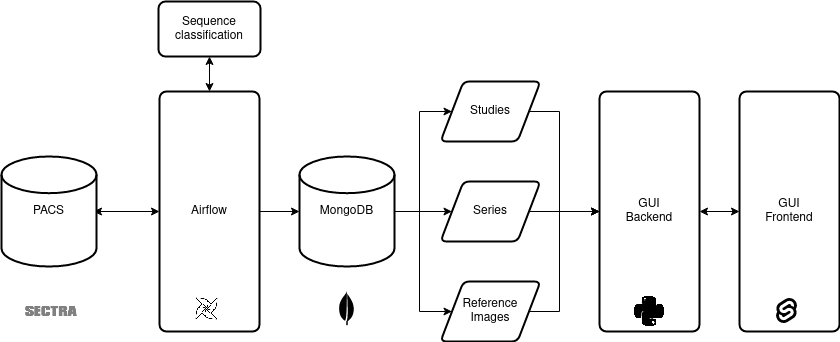

The diagram above was exported from draw.io. Its source (the exported page's mxGraphModel, read from the mxfile embedded in the PNG):
<mxGraphModel dx="1132" dy="690" grid="1" gridSize="10" guides="1" tooltips="1" connect="1" arrows="1" fold="1" page="1" pageScale="1" pageWidth="1169" pageHeight="1654" background="#FFFFFF" math="0" shadow="0">
  <root>
    <mxCell id="0" />
    <mxCell id="1" parent="0" />
    <mxCell id="dDtaUgVjl3mJ_d-0wwhJ-15" style="edgeStyle=orthogonalEdgeStyle;rounded=0;orthogonalLoop=1;jettySize=auto;html=1;exitX=1;exitY=0.5;exitDx=0;exitDy=0;entryX=0;entryY=0.5;entryDx=0;entryDy=0;startArrow=none;startFill=0;endArrow=classic;endFill=1;" parent="1" source="dDtaUgVjl3mJ_d-0wwhJ-1" target="dDtaUgVjl3mJ_d-0wwhJ-13" edge="1">
      <mxGeometry relative="1" as="geometry">
        <Array as="points">
          <mxPoint x="708" y="160" />
          <mxPoint x="708" y="260" />
        </Array>
      </mxGeometry>
    </mxCell>
    <mxCell id="dDtaUgVjl3mJ_d-0wwhJ-1" value="Studies" style="shape=parallelogram;html=1;strokeWidth=2;perimeter=parallelogramPerimeter;whiteSpace=wrap;rounded=1;arcSize=12;size=0.23;" parent="1" vertex="1">
      <mxGeometry x="589" y="130" width="100" height="60" as="geometry" />
    </mxCell>
    <mxCell id="dDtaUgVjl3mJ_d-0wwhJ-16" style="edgeStyle=orthogonalEdgeStyle;rounded=0;orthogonalLoop=1;jettySize=auto;html=1;exitX=1;exitY=0.5;exitDx=0;exitDy=0;startArrow=none;startFill=0;endArrow=classic;endFill=1;" parent="1" source="dDtaUgVjl3mJ_d-0wwhJ-2" edge="1">
      <mxGeometry relative="1" as="geometry">
        <mxPoint x="748" y="260" as="targetPoint" />
      </mxGeometry>
    </mxCell>
    <mxCell id="dDtaUgVjl3mJ_d-0wwhJ-2" value="Series" style="shape=parallelogram;html=1;strokeWidth=2;perimeter=parallelogramPerimeter;whiteSpace=wrap;rounded=1;arcSize=12;size=0.23;" parent="1" vertex="1">
      <mxGeometry x="589" y="230" width="100" height="60" as="geometry" />
    </mxCell>
    <mxCell id="dDtaUgVjl3mJ_d-0wwhJ-10" style="edgeStyle=orthogonalEdgeStyle;rounded=0;orthogonalLoop=1;jettySize=auto;html=1;exitX=1;exitY=0.5;exitDx=0;exitDy=0;exitPerimeter=0;entryX=0;entryY=0.5;entryDx=0;entryDy=0;startArrow=none;startFill=0;endArrow=classic;endFill=1;" parent="1" source="dDtaUgVjl3mJ_d-0wwhJ-5" target="dDtaUgVjl3mJ_d-0wwhJ-1" edge="1">
      <mxGeometry relative="1" as="geometry">
        <Array as="points">
          <mxPoint x="568" y="260" />
          <mxPoint x="568" y="160" />
        </Array>
      </mxGeometry>
    </mxCell>
    <mxCell id="dDtaUgVjl3mJ_d-0wwhJ-11" style="edgeStyle=orthogonalEdgeStyle;rounded=0;orthogonalLoop=1;jettySize=auto;html=1;exitX=1;exitY=0.5;exitDx=0;exitDy=0;exitPerimeter=0;entryX=0;entryY=0.5;entryDx=0;entryDy=0;startArrow=none;startFill=0;endArrow=classic;endFill=1;" parent="1" source="dDtaUgVjl3mJ_d-0wwhJ-5" target="dDtaUgVjl3mJ_d-0wwhJ-2" edge="1">
      <mxGeometry relative="1" as="geometry" />
    </mxCell>
    <mxCell id="dDtaUgVjl3mJ_d-0wwhJ-12" style="edgeStyle=orthogonalEdgeStyle;rounded=0;orthogonalLoop=1;jettySize=auto;html=1;exitX=1;exitY=0.5;exitDx=0;exitDy=0;exitPerimeter=0;entryX=0;entryY=0.5;entryDx=0;entryDy=0;startArrow=none;startFill=0;endArrow=classic;endFill=1;" parent="1" source="dDtaUgVjl3mJ_d-0wwhJ-5" target="dDtaUgVjl3mJ_d-0wwhJ-7" edge="1">
      <mxGeometry relative="1" as="geometry">
        <Array as="points">
          <mxPoint x="568" y="260" />
          <mxPoint x="568" y="360" />
        </Array>
      </mxGeometry>
    </mxCell>
    <mxCell id="dDtaUgVjl3mJ_d-0wwhJ-5" value="MongoDB" style="strokeWidth=2;html=1;shape=mxgraph.flowchart.database;whiteSpace=wrap;" parent="1" vertex="1">
      <mxGeometry x="448" y="205" width="95" height="110" as="geometry" />
    </mxCell>
    <mxCell id="dDtaUgVjl3mJ_d-0wwhJ-8" style="edgeStyle=orthogonalEdgeStyle;rounded=0;orthogonalLoop=1;jettySize=auto;html=1;exitX=0;exitY=0.5;exitDx=0;exitDy=0;entryX=1;entryY=0.5;entryDx=0;entryDy=0;entryPerimeter=0;endArrow=classic;endFill=1;startArrow=classic;startFill=1;" parent="1" source="dDtaUgVjl3mJ_d-0wwhJ-6" edge="1">
      <mxGeometry relative="1" as="geometry">
        <mxPoint x="242" y="260" as="targetPoint" />
      </mxGeometry>
    </mxCell>
    <mxCell id="dDtaUgVjl3mJ_d-0wwhJ-9" style="edgeStyle=orthogonalEdgeStyle;rounded=0;orthogonalLoop=1;jettySize=auto;html=1;exitX=1;exitY=0.5;exitDx=0;exitDy=0;entryX=0;entryY=0.5;entryDx=0;entryDy=0;entryPerimeter=0;startArrow=none;startFill=0;endArrow=classic;endFill=1;" parent="1" source="dDtaUgVjl3mJ_d-0wwhJ-6" target="dDtaUgVjl3mJ_d-0wwhJ-5" edge="1">
      <mxGeometry relative="1" as="geometry" />
    </mxCell>
    <mxCell id="dDtaUgVjl3mJ_d-0wwhJ-6" value="Airflow" style="rounded=1;whiteSpace=wrap;html=1;absoluteArcSize=1;arcSize=14;strokeWidth=2;" parent="1" vertex="1">
      <mxGeometry x="308" y="140" width="100" height="240" as="geometry" />
    </mxCell>
    <mxCell id="dDtaUgVjl3mJ_d-0wwhJ-17" style="edgeStyle=orthogonalEdgeStyle;rounded=0;orthogonalLoop=1;jettySize=auto;html=1;exitX=1;exitY=0.5;exitDx=0;exitDy=0;startArrow=none;startFill=0;endArrow=classic;endFill=1;" parent="1" source="dDtaUgVjl3mJ_d-0wwhJ-7" edge="1">
      <mxGeometry relative="1" as="geometry">
        <mxPoint x="748" y="260" as="targetPoint" />
        <Array as="points">
          <mxPoint x="708" y="360" />
          <mxPoint x="708" y="260" />
        </Array>
      </mxGeometry>
    </mxCell>
    <mxCell id="dDtaUgVjl3mJ_d-0wwhJ-7" value="&lt;div&gt;Reference&lt;/div&gt;&lt;div&gt;Images&lt;br&gt;&lt;/div&gt;" style="shape=parallelogram;html=1;strokeWidth=2;perimeter=parallelogramPerimeter;whiteSpace=wrap;rounded=1;arcSize=12;size=0.23;" parent="1" vertex="1">
      <mxGeometry x="589" y="330" width="100" height="60" as="geometry" />
    </mxCell>
    <mxCell id="dDtaUgVjl3mJ_d-0wwhJ-18" style="edgeStyle=orthogonalEdgeStyle;rounded=0;orthogonalLoop=1;jettySize=auto;html=1;exitX=1;exitY=0.5;exitDx=0;exitDy=0;entryX=0;entryY=0.5;entryDx=0;entryDy=0;startArrow=classic;startFill=1;endArrow=classic;endFill=1;" parent="1" source="dDtaUgVjl3mJ_d-0wwhJ-13" target="dDtaUgVjl3mJ_d-0wwhJ-14" edge="1">
      <mxGeometry relative="1" as="geometry" />
    </mxCell>
    <mxCell id="dDtaUgVjl3mJ_d-0wwhJ-13" value="&lt;div&gt;GUI&lt;/div&gt;&lt;div&gt;Backend&lt;br&gt;&lt;/div&gt;" style="rounded=1;whiteSpace=wrap;html=1;absoluteArcSize=1;arcSize=14;strokeWidth=2;" parent="1" vertex="1">
      <mxGeometry x="748" y="140" width="100" height="240" as="geometry" />
    </mxCell>
    <mxCell id="dDtaUgVjl3mJ_d-0wwhJ-14" value="&lt;div&gt;GUI&lt;/div&gt;&lt;div&gt;Frontend&lt;br&gt;&lt;/div&gt;" style="rounded=1;whiteSpace=wrap;html=1;absoluteArcSize=1;arcSize=14;strokeWidth=2;" parent="1" vertex="1">
      <mxGeometry x="888" y="140" width="100" height="240" as="geometry" />
    </mxCell>
    <mxCell id="dDtaUgVjl3mJ_d-0wwhJ-21" value="" style="shape=image;imageAspect=0;aspect=fixed;verticalLabelPosition=bottom;verticalAlign=top;image=https://cdn.icon-icons.com/icons2/2389/PNG/512/python_logo_icon_144958.png;" parent="1" vertex="1">
      <mxGeometry x="783" y="345" width="30" height="30" as="geometry" />
    </mxCell>
    <mxCell id="dDtaUgVjl3mJ_d-0wwhJ-22" value="" style="shape=image;imageAspect=0;aspect=fixed;verticalLabelPosition=bottom;verticalAlign=top;image=https://raw.githubusercontent.com/simple-icons/simple-icons/master/icons/svelte.svg;" parent="1" vertex="1">
      <mxGeometry x="923" y="347" width="25" height="25" as="geometry" />
    </mxCell>
    <mxCell id="dDtaUgVjl3mJ_d-0wwhJ-23" value="" style="shape=image;imageAspect=0;aspect=fixed;verticalLabelPosition=bottom;verticalAlign=top;image=https://raw.githubusercontent.com/fizzed/font-mfizz/master/src/svg/mongodb.svg;" parent="1" vertex="1">
      <mxGeometry x="478" y="340" width="35" height="35" as="geometry" />
    </mxCell>
    <mxCell id="dDtaUgVjl3mJ_d-0wwhJ-26" value="" style="shape=image;imageAspect=0;aspect=fixed;verticalLabelPosition=bottom;verticalAlign=top;image=https://iconape.com/wp-content/png_logo_vector/cib-apache-airflow.png;imageBorder=none;" parent="1" vertex="1">
      <mxGeometry x="343" y="345" width="25" height="25" as="geometry" />
    </mxCell>
    <mxCell id="dDtaUgVjl3mJ_d-0wwhJ-29" value="" style="shape=image;imageAspect=0;aspect=fixed;verticalLabelPosition=bottom;verticalAlign=top;image=https://sectraprodstorage01.blob.core.windows.net/medical-uploads/2017/09/sectra-logotype.png;imageBackground=default;" parent="1" vertex="1">
      <mxGeometry x="174.17000000000002" y="355" width="51.67" height="10" as="geometry" />
    </mxCell>
    <mxCell id="XITmk3lGzGUlKX2bc-f_-4" style="edgeStyle=orthogonalEdgeStyle;rounded=0;orthogonalLoop=1;jettySize=auto;html=1;exitX=0.5;exitY=1;exitDx=0;exitDy=0;entryX=0.5;entryY=0;entryDx=0;entryDy=0;startArrow=classic;startFill=1;" edge="1" parent="1" source="XITmk3lGzGUlKX2bc-f_-1" target="dDtaUgVjl3mJ_d-0wwhJ-6">
      <mxGeometry relative="1" as="geometry" />
    </mxCell>
    <mxCell id="XITmk3lGzGUlKX2bc-f_-1" value="&lt;div&gt;Sequence classification&lt;/div&gt;" style="rounded=1;whiteSpace=wrap;html=1;absoluteArcSize=1;arcSize=14;strokeWidth=2;" vertex="1" parent="1">
      <mxGeometry x="307" y="50" width="102" height="55" as="geometry" />
    </mxCell>
    <mxCell id="XITmk3lGzGUlKX2bc-f_-7" value="PACS" style="strokeWidth=2;html=1;shape=mxgraph.flowchart.database;whiteSpace=wrap;" vertex="1" parent="1">
      <mxGeometry x="150" y="205" width="95" height="110" as="geometry" />
    </mxCell>
    <mxCell id="XITmk3lGzGUlKX2bc-f_-10" value="" style="shape=image;verticalLabelPosition=bottom;labelBackgroundColor=default;verticalAlign=top;aspect=fixed;imageAspect=0;image=data:image/png,(base64 omitted: 916 chars);" vertex="1" parent="1">
      <mxGeometry x="785" y="348" width="23" height="23" as="geometry" />
    </mxCell>
  </root>
</mxGraphModel>